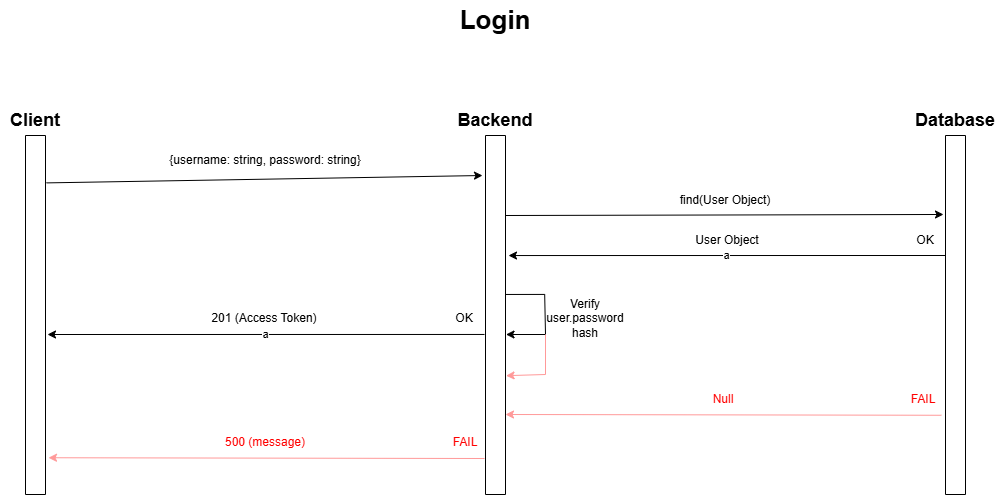

The diagram above was exported from draw.io. Its source (the exported page's mxGraphModel, read from the mxfile embedded in the PNG):
<mxGraphModel dx="1426" dy="747" grid="1" gridSize="10" guides="1" tooltips="1" connect="1" arrows="1" fold="1" page="1" pageScale="1" pageWidth="850" pageHeight="1100" math="0" shadow="0">
  <root>
    <mxCell id="0" />
    <mxCell id="1" parent="0" />
    <mxCell id="2" value="" style="swimlane;startSize=0;" vertex="1" parent="1">
      <mxGeometry x="540" y="761" width="20" height="359" as="geometry" />
    </mxCell>
    <mxCell id="3" value="" style="swimlane;startSize=0;" vertex="1" parent="1">
      <mxGeometry x="80" y="761" width="20" height="359" as="geometry" />
    </mxCell>
    <mxCell id="4" value="" style="endArrow=classic;html=1;rounded=0;exitX=1.05;exitY=0.132;exitDx=0;exitDy=0;exitPerimeter=0;" edge="1" source="3" parent="1">
      <mxGeometry width="50" height="50" relative="1" as="geometry">
        <mxPoint x="250" y="801" as="sourcePoint" />
        <mxPoint x="537" y="801" as="targetPoint" />
      </mxGeometry>
    </mxCell>
    <mxCell id="5" value="&lt;b&gt;&lt;font style=&quot;font-size: 18px;&quot;&gt;Client&lt;/font&gt;&lt;/b&gt;" style="text;html=1;align=center;verticalAlign=middle;whiteSpace=wrap;rounded=0;" vertex="1" parent="1">
      <mxGeometry x="60" y="731" width="60" height="30" as="geometry" />
    </mxCell>
    <mxCell id="6" value="&lt;span style=&quot;font-size: 18px;&quot;&gt;&lt;b&gt;Backend&lt;/b&gt;&lt;/span&gt;" style="text;html=1;align=center;verticalAlign=middle;whiteSpace=wrap;rounded=0;" vertex="1" parent="1">
      <mxGeometry x="520" y="731" width="60" height="30" as="geometry" />
    </mxCell>
    <mxCell id="7" value="{username: string, password: string}" style="text;html=1;align=center;verticalAlign=middle;whiteSpace=wrap;rounded=0;" vertex="1" parent="1">
      <mxGeometry x="190" y="771" width="260" height="30" as="geometry" />
    </mxCell>
    <mxCell id="8" value="a" style="endArrow=classic;html=1;rounded=0;exitX=-0.1;exitY=0.216;exitDx=0;exitDy=0;exitPerimeter=0;" edge="1" parent="1">
      <mxGeometry width="50" height="50" relative="1" as="geometry">
        <mxPoint x="539" y="959.96" as="sourcePoint" />
        <mxPoint x="102" y="960" as="targetPoint" />
      </mxGeometry>
    </mxCell>
    <mxCell id="9" value="201 (Access Token)" style="text;html=1;align=center;verticalAlign=middle;whiteSpace=wrap;rounded=0;" vertex="1" parent="1">
      <mxGeometry x="189" y="929" width="260" height="30" as="geometry" />
    </mxCell>
    <mxCell id="10" value="OK" style="text;html=1;align=center;verticalAlign=middle;whiteSpace=wrap;rounded=0;" vertex="1" parent="1">
      <mxGeometry x="489" y="929" width="60" height="30" as="geometry" />
    </mxCell>
    <mxCell id="11" value="" style="endArrow=classic;html=1;rounded=0;exitX=-0.1;exitY=0.216;exitDx=0;exitDy=0;exitPerimeter=0;entryX=1.1;entryY=0.304;entryDx=0;entryDy=0;entryPerimeter=0;fillColor=#fa6800;strokeColor=#FF9999;" edge="1" parent="1">
      <mxGeometry width="50" height="50" relative="1" as="geometry">
        <mxPoint x="539" y="1084" as="sourcePoint" />
        <mxPoint x="103" y="1083.24" as="targetPoint" />
      </mxGeometry>
    </mxCell>
    <mxCell id="12" value="&lt;font color=&quot;#ff0000&quot;&gt;500 (message)&lt;/font&gt;" style="text;html=1;align=center;verticalAlign=middle;whiteSpace=wrap;rounded=0;" vertex="1" parent="1">
      <mxGeometry x="190" y="1053" width="260" height="30" as="geometry" />
    </mxCell>
    <mxCell id="13" value="&lt;font color=&quot;#ff0000&quot;&gt;FAIL&lt;/font&gt;" style="text;html=1;align=center;verticalAlign=middle;whiteSpace=wrap;rounded=0;" vertex="1" parent="1">
      <mxGeometry x="500" y="1053" width="40" height="30" as="geometry" />
    </mxCell>
    <mxCell id="14" value="" style="swimlane;startSize=0;" vertex="1" parent="1">
      <mxGeometry x="1000" y="761" width="20" height="359" as="geometry" />
    </mxCell>
    <mxCell id="15" value="&lt;span style=&quot;font-size: 18px;&quot;&gt;&lt;b&gt;Database&lt;/b&gt;&lt;/span&gt;" style="text;html=1;align=center;verticalAlign=middle;whiteSpace=wrap;rounded=0;" vertex="1" parent="1">
      <mxGeometry x="980" y="731" width="60" height="30" as="geometry" />
    </mxCell>
    <mxCell id="16" value="" style="endArrow=classic;html=1;rounded=0;exitX=1;exitY=0.071;exitDx=0;exitDy=0;exitPerimeter=0;entryX=-0.1;entryY=0.22;entryDx=0;entryDy=0;entryPerimeter=0;" edge="1" target="14" parent="1">
      <mxGeometry width="50" height="50" relative="1" as="geometry">
        <mxPoint x="560" y="841" as="sourcePoint" />
        <mxPoint x="990" y="840" as="targetPoint" />
      </mxGeometry>
    </mxCell>
    <mxCell id="17" value="find(User Object)" style="text;html=1;align=center;verticalAlign=middle;whiteSpace=wrap;rounded=0;" vertex="1" parent="1">
      <mxGeometry x="650" y="811" width="260" height="30" as="geometry" />
    </mxCell>
    <mxCell id="18" value="User Object" style="text;html=1;align=center;verticalAlign=middle;whiteSpace=wrap;rounded=0;" vertex="1" parent="1">
      <mxGeometry x="651.5" y="851" width="260" height="30" as="geometry" />
    </mxCell>
    <mxCell id="19" value="a" style="endArrow=classic;html=1;rounded=0;exitX=-0.1;exitY=0.216;exitDx=0;exitDy=0;exitPerimeter=0;" edge="1" parent="1">
      <mxGeometry width="50" height="50" relative="1" as="geometry">
        <mxPoint x="1000" y="881" as="sourcePoint" />
        <mxPoint x="563" y="881.04" as="targetPoint" />
      </mxGeometry>
    </mxCell>
    <mxCell id="20" value="OK" style="text;html=1;align=center;verticalAlign=middle;whiteSpace=wrap;rounded=0;" vertex="1" parent="1">
      <mxGeometry x="950" y="851" width="60" height="30" as="geometry" />
    </mxCell>
    <mxCell id="21" value="" style="endArrow=classic;html=1;rounded=0;exitX=-0.1;exitY=0.216;exitDx=0;exitDy=0;exitPerimeter=0;entryX=1.1;entryY=0.304;entryDx=0;entryDy=0;entryPerimeter=0;fillColor=#fa6800;strokeColor=#FF9999;" edge="1" parent="1">
      <mxGeometry width="50" height="50" relative="1" as="geometry">
        <mxPoint x="996" y="1040.76" as="sourcePoint" />
        <mxPoint x="560" y="1040" as="targetPoint" />
      </mxGeometry>
    </mxCell>
    <mxCell id="22" value="&lt;font color=&quot;#ff0000&quot;&gt;Null&lt;/font&gt;" style="text;html=1;align=center;verticalAlign=middle;whiteSpace=wrap;rounded=0;" vertex="1" parent="1">
      <mxGeometry x="648" y="1009.76" width="260" height="30" as="geometry" />
    </mxCell>
    <mxCell id="23" value="&lt;font color=&quot;#ff0000&quot;&gt;FAIL&lt;/font&gt;" style="text;html=1;align=center;verticalAlign=middle;whiteSpace=wrap;rounded=0;" vertex="1" parent="1">
      <mxGeometry x="958" y="1009.76" width="40" height="30" as="geometry" />
    </mxCell>
    <mxCell id="24" value="&lt;span style=&quot;font-size: 18px;&quot;&gt;&lt;b style=&quot;font-size: 26px;&quot;&gt;Login&lt;/b&gt;&lt;/span&gt;" style="text;html=1;align=center;verticalAlign=middle;whiteSpace=wrap;rounded=0;" vertex="1" parent="1">
      <mxGeometry x="520" y="631" width="60" height="30" as="geometry" />
    </mxCell>
    <mxCell id="25" value="" style="endArrow=classic;html=1;rounded=0;exitX=1.041;exitY=0.568;exitDx=0;exitDy=0;exitPerimeter=0;entryX=1.067;entryY=0.711;entryDx=0;entryDy=0;entryPerimeter=0;" edge="1" parent="1">
      <mxGeometry width="50" height="50" relative="1" as="geometry">
        <mxPoint x="560" y="919.9599999999999" as="sourcePoint" />
        <mxPoint x="560.52" y="959.9999999999999" as="targetPoint" />
        <Array as="points">
          <mxPoint x="599.18" y="919.92" />
          <mxPoint x="600" y="960" />
        </Array>
      </mxGeometry>
    </mxCell>
    <mxCell id="26" value="Verify user.password hash" style="text;html=1;align=center;verticalAlign=middle;whiteSpace=wrap;rounded=0;" vertex="1" parent="1">
      <mxGeometry x="610" y="929" width="60" height="30" as="geometry" />
    </mxCell>
    <mxCell id="27" value="" style="endArrow=classic;html=1;rounded=0;entryX=1.028;entryY=0.669;entryDx=0;entryDy=0;entryPerimeter=0;fillColor=#fa6800;strokeColor=#FF9999;" edge="1" target="2" parent="1">
      <mxGeometry width="50" height="50" relative="1" as="geometry">
        <mxPoint x="600" y="960" as="sourcePoint" />
        <mxPoint x="570" y="1050" as="targetPoint" />
        <Array as="points">
          <mxPoint x="600" y="1000" />
        </Array>
      </mxGeometry>
    </mxCell>
  </root>
</mxGraphModel>